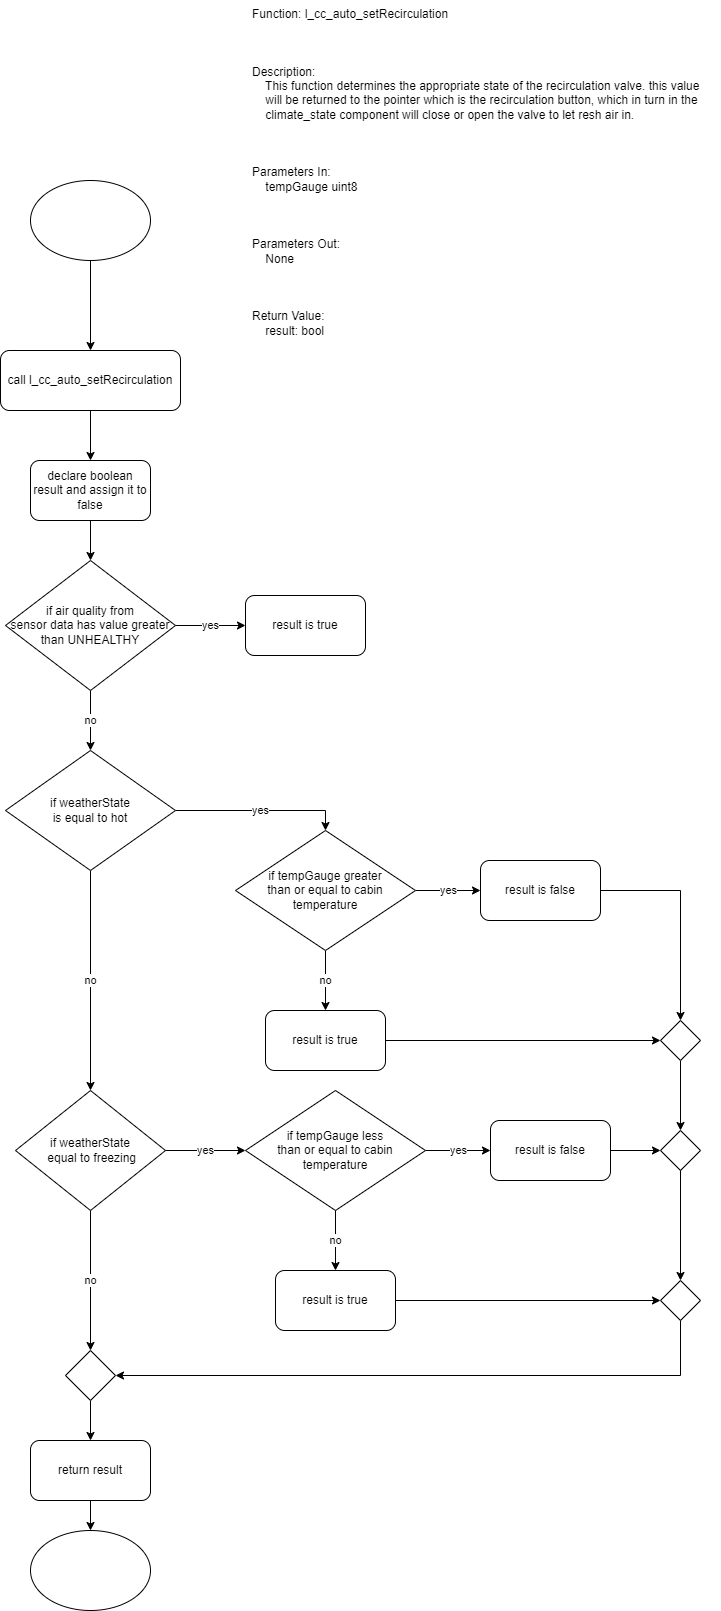

The diagram above was exported from draw.io. Its source (the exported page's mxGraphModel, read from the mxfile embedded in the PNG):
<mxGraphModel dx="1376" dy="768" grid="1" gridSize="10" guides="1" tooltips="1" connect="1" arrows="1" fold="1" page="1" pageScale="1" pageWidth="850" pageHeight="1100" math="0" shadow="0">
  <root>
    <mxCell id="0" />
    <mxCell id="1" parent="0" />
    <mxCell id="ubQ45vb3Jri2cNxhYD7i-1" value="Function: l_cc_auto_setRecirculation&#10;&#10;&#10;&#10;Description:&#10;    This function determines the appropriate state of the recirculation valve. this value&#10;    will be returned to the pointer which is the recirculation button, which in turn in the &#10;    climate_state component will close or open the valve to let resh air in.&#10;&#10;&#10;&#10;Parameters In:&#10;    tempGauge uint8&#10;&#10;&#10;&#10;Parameters Out:&#10;    None&#10;&#10;&#10;&#10;Return Value:&#10;    result: bool" style="text;whiteSpace=wrap;" vertex="1" parent="1">
      <mxGeometry x="370" y="10" width="470" height="360" as="geometry" />
    </mxCell>
    <mxCell id="ubQ45vb3Jri2cNxhYD7i-3" style="edgeStyle=orthogonalEdgeStyle;rounded=0;orthogonalLoop=1;jettySize=auto;html=1;" edge="1" parent="1" source="ubQ45vb3Jri2cNxhYD7i-2" target="ubQ45vb3Jri2cNxhYD7i-4">
      <mxGeometry relative="1" as="geometry">
        <mxPoint x="210" y="390" as="targetPoint" />
      </mxGeometry>
    </mxCell>
    <mxCell id="ubQ45vb3Jri2cNxhYD7i-2" value="" style="ellipse;whiteSpace=wrap;html=1;" vertex="1" parent="1">
      <mxGeometry x="150" y="190" width="120" height="80" as="geometry" />
    </mxCell>
    <mxCell id="ubQ45vb3Jri2cNxhYD7i-5" style="edgeStyle=orthogonalEdgeStyle;rounded=0;orthogonalLoop=1;jettySize=auto;html=1;" edge="1" parent="1" source="ubQ45vb3Jri2cNxhYD7i-4" target="ubQ45vb3Jri2cNxhYD7i-6">
      <mxGeometry relative="1" as="geometry">
        <mxPoint x="210" y="500" as="targetPoint" />
      </mxGeometry>
    </mxCell>
    <mxCell id="ubQ45vb3Jri2cNxhYD7i-4" value="call&amp;nbsp;l_cc_auto_setRecirculation" style="rounded=1;whiteSpace=wrap;html=1;" vertex="1" parent="1">
      <mxGeometry x="120" y="360" width="180" height="60" as="geometry" />
    </mxCell>
    <mxCell id="ubQ45vb3Jri2cNxhYD7i-7" style="edgeStyle=orthogonalEdgeStyle;rounded=0;orthogonalLoop=1;jettySize=auto;html=1;entryX=0.5;entryY=0;entryDx=0;entryDy=0;" edge="1" parent="1" source="ubQ45vb3Jri2cNxhYD7i-6" target="ubQ45vb3Jri2cNxhYD7i-9">
      <mxGeometry relative="1" as="geometry">
        <mxPoint x="210" y="570" as="targetPoint" />
      </mxGeometry>
    </mxCell>
    <mxCell id="ubQ45vb3Jri2cNxhYD7i-6" value="declare boolean result and assign it to false" style="rounded=1;whiteSpace=wrap;html=1;" vertex="1" parent="1">
      <mxGeometry x="150" y="470" width="120" height="60" as="geometry" />
    </mxCell>
    <mxCell id="ubQ45vb3Jri2cNxhYD7i-10" value="yes" style="edgeStyle=orthogonalEdgeStyle;rounded=0;orthogonalLoop=1;jettySize=auto;html=1;" edge="1" parent="1" source="ubQ45vb3Jri2cNxhYD7i-9" target="ubQ45vb3Jri2cNxhYD7i-11">
      <mxGeometry relative="1" as="geometry">
        <mxPoint x="390" y="635" as="targetPoint" />
      </mxGeometry>
    </mxCell>
    <mxCell id="ubQ45vb3Jri2cNxhYD7i-12" value="no" style="edgeStyle=orthogonalEdgeStyle;rounded=0;orthogonalLoop=1;jettySize=auto;html=1;" edge="1" parent="1" source="ubQ45vb3Jri2cNxhYD7i-9" target="ubQ45vb3Jri2cNxhYD7i-13">
      <mxGeometry relative="1" as="geometry">
        <mxPoint x="210" y="790" as="targetPoint" />
      </mxGeometry>
    </mxCell>
    <mxCell id="ubQ45vb3Jri2cNxhYD7i-9" value="if air quality from &lt;br&gt;sensor data has value greater than UNHEALTHY" style="rhombus;whiteSpace=wrap;html=1;" vertex="1" parent="1">
      <mxGeometry x="125" y="570" width="170" height="130" as="geometry" />
    </mxCell>
    <mxCell id="ubQ45vb3Jri2cNxhYD7i-11" value="result is true" style="rounded=1;whiteSpace=wrap;html=1;" vertex="1" parent="1">
      <mxGeometry x="365" y="605" width="120" height="60" as="geometry" />
    </mxCell>
    <mxCell id="ubQ45vb3Jri2cNxhYD7i-14" value="yes" style="edgeStyle=orthogonalEdgeStyle;rounded=0;orthogonalLoop=1;jettySize=auto;html=1;entryX=0.5;entryY=0;entryDx=0;entryDy=0;" edge="1" parent="1" source="ubQ45vb3Jri2cNxhYD7i-13" target="ubQ45vb3Jri2cNxhYD7i-16">
      <mxGeometry relative="1" as="geometry">
        <mxPoint x="360" y="820" as="targetPoint" />
      </mxGeometry>
    </mxCell>
    <mxCell id="ubQ45vb3Jri2cNxhYD7i-21" value="no" style="edgeStyle=orthogonalEdgeStyle;rounded=0;orthogonalLoop=1;jettySize=auto;html=1;" edge="1" parent="1" source="ubQ45vb3Jri2cNxhYD7i-13" target="ubQ45vb3Jri2cNxhYD7i-22">
      <mxGeometry relative="1" as="geometry">
        <mxPoint x="210" y="1150" as="targetPoint" />
      </mxGeometry>
    </mxCell>
    <mxCell id="ubQ45vb3Jri2cNxhYD7i-13" value="if weatherState &lt;br&gt;is equal to hot" style="rhombus;whiteSpace=wrap;html=1;" vertex="1" parent="1">
      <mxGeometry x="125" y="760" width="170" height="120" as="geometry" />
    </mxCell>
    <mxCell id="ubQ45vb3Jri2cNxhYD7i-17" value="no" style="edgeStyle=orthogonalEdgeStyle;rounded=0;orthogonalLoop=1;jettySize=auto;html=1;" edge="1" parent="1" source="ubQ45vb3Jri2cNxhYD7i-16" target="ubQ45vb3Jri2cNxhYD7i-20">
      <mxGeometry relative="1" as="geometry">
        <mxPoint x="445" y="1000" as="targetPoint" />
      </mxGeometry>
    </mxCell>
    <mxCell id="ubQ45vb3Jri2cNxhYD7i-18" value="yes" style="edgeStyle=orthogonalEdgeStyle;rounded=0;orthogonalLoop=1;jettySize=auto;html=1;" edge="1" parent="1" source="ubQ45vb3Jri2cNxhYD7i-16" target="ubQ45vb3Jri2cNxhYD7i-19">
      <mxGeometry relative="1" as="geometry">
        <mxPoint x="590" y="895" as="targetPoint" />
      </mxGeometry>
    </mxCell>
    <mxCell id="ubQ45vb3Jri2cNxhYD7i-16" value="if tempGauge greater &lt;br&gt;than or equal to cabin temperature" style="rhombus;whiteSpace=wrap;html=1;" vertex="1" parent="1">
      <mxGeometry x="355" y="840" width="180" height="120" as="geometry" />
    </mxCell>
    <mxCell id="ubQ45vb3Jri2cNxhYD7i-36" style="edgeStyle=orthogonalEdgeStyle;rounded=0;orthogonalLoop=1;jettySize=auto;html=1;entryX=0.5;entryY=0;entryDx=0;entryDy=0;" edge="1" parent="1" source="ubQ45vb3Jri2cNxhYD7i-41" target="ubQ45vb3Jri2cNxhYD7i-38">
      <mxGeometry relative="1" as="geometry">
        <mxPoint x="790" y="1130" as="targetPoint" />
      </mxGeometry>
    </mxCell>
    <mxCell id="ubQ45vb3Jri2cNxhYD7i-19" value="result is false" style="rounded=1;whiteSpace=wrap;html=1;" vertex="1" parent="1">
      <mxGeometry x="600" y="870" width="120" height="60" as="geometry" />
    </mxCell>
    <mxCell id="ubQ45vb3Jri2cNxhYD7i-39" style="edgeStyle=orthogonalEdgeStyle;rounded=0;orthogonalLoop=1;jettySize=auto;html=1;entryX=0;entryY=0.5;entryDx=0;entryDy=0;" edge="1" parent="1" source="ubQ45vb3Jri2cNxhYD7i-20" target="ubQ45vb3Jri2cNxhYD7i-41">
      <mxGeometry relative="1" as="geometry">
        <mxPoint x="780" y="1050" as="targetPoint" />
      </mxGeometry>
    </mxCell>
    <mxCell id="ubQ45vb3Jri2cNxhYD7i-20" value="result is true" style="rounded=1;whiteSpace=wrap;html=1;" vertex="1" parent="1">
      <mxGeometry x="385" y="1020" width="120" height="60" as="geometry" />
    </mxCell>
    <mxCell id="ubQ45vb3Jri2cNxhYD7i-23" value="yes" style="edgeStyle=orthogonalEdgeStyle;rounded=0;orthogonalLoop=1;jettySize=auto;html=1;entryX=0;entryY=0.5;entryDx=0;entryDy=0;" edge="1" parent="1" source="ubQ45vb3Jri2cNxhYD7i-22" target="ubQ45vb3Jri2cNxhYD7i-27">
      <mxGeometry relative="1" as="geometry">
        <mxPoint x="380" y="1160" as="targetPoint" />
      </mxGeometry>
    </mxCell>
    <mxCell id="ubQ45vb3Jri2cNxhYD7i-34" value="no" style="edgeStyle=orthogonalEdgeStyle;rounded=0;orthogonalLoop=1;jettySize=auto;html=1;" edge="1" parent="1" source="ubQ45vb3Jri2cNxhYD7i-22" target="ubQ45vb3Jri2cNxhYD7i-35">
      <mxGeometry relative="1" as="geometry">
        <mxPoint x="220" y="1410" as="targetPoint" />
      </mxGeometry>
    </mxCell>
    <mxCell id="ubQ45vb3Jri2cNxhYD7i-22" value="if weatherState &lt;br&gt;&amp;nbsp;equal to freezing" style="rhombus;whiteSpace=wrap;html=1;" vertex="1" parent="1">
      <mxGeometry x="135" y="1100" width="150" height="120" as="geometry" />
    </mxCell>
    <mxCell id="ubQ45vb3Jri2cNxhYD7i-25" value="no" style="edgeStyle=orthogonalEdgeStyle;rounded=0;orthogonalLoop=1;jettySize=auto;html=1;" edge="1" parent="1" source="ubQ45vb3Jri2cNxhYD7i-27" target="ubQ45vb3Jri2cNxhYD7i-29">
      <mxGeometry relative="1" as="geometry">
        <mxPoint x="455" y="1260" as="targetPoint" />
      </mxGeometry>
    </mxCell>
    <mxCell id="ubQ45vb3Jri2cNxhYD7i-26" value="yes" style="edgeStyle=orthogonalEdgeStyle;rounded=0;orthogonalLoop=1;jettySize=auto;html=1;" edge="1" parent="1" source="ubQ45vb3Jri2cNxhYD7i-27" target="ubQ45vb3Jri2cNxhYD7i-28">
      <mxGeometry relative="1" as="geometry">
        <mxPoint x="600" y="1155" as="targetPoint" />
      </mxGeometry>
    </mxCell>
    <mxCell id="ubQ45vb3Jri2cNxhYD7i-27" value="if tempGauge less&lt;br&gt;than or equal to cabin temperature" style="rhombus;whiteSpace=wrap;html=1;" vertex="1" parent="1">
      <mxGeometry x="365" y="1100" width="180" height="120" as="geometry" />
    </mxCell>
    <mxCell id="ubQ45vb3Jri2cNxhYD7i-37" style="edgeStyle=orthogonalEdgeStyle;rounded=0;orthogonalLoop=1;jettySize=auto;html=1;" edge="1" parent="1" source="ubQ45vb3Jri2cNxhYD7i-28" target="ubQ45vb3Jri2cNxhYD7i-38">
      <mxGeometry relative="1" as="geometry">
        <mxPoint x="780" y="1160" as="targetPoint" />
      </mxGeometry>
    </mxCell>
    <mxCell id="ubQ45vb3Jri2cNxhYD7i-28" value="result is false" style="rounded=1;whiteSpace=wrap;html=1;" vertex="1" parent="1">
      <mxGeometry x="610" y="1130" width="120" height="60" as="geometry" />
    </mxCell>
    <mxCell id="ubQ45vb3Jri2cNxhYD7i-42" style="edgeStyle=orthogonalEdgeStyle;rounded=0;orthogonalLoop=1;jettySize=auto;html=1;entryX=0;entryY=0.5;entryDx=0;entryDy=0;" edge="1" parent="1" source="ubQ45vb3Jri2cNxhYD7i-29" target="ubQ45vb3Jri2cNxhYD7i-45">
      <mxGeometry relative="1" as="geometry">
        <mxPoint x="780" y="1310" as="targetPoint" />
      </mxGeometry>
    </mxCell>
    <mxCell id="ubQ45vb3Jri2cNxhYD7i-29" value="result is true" style="rounded=1;whiteSpace=wrap;html=1;" vertex="1" parent="1">
      <mxGeometry x="395" y="1280" width="120" height="60" as="geometry" />
    </mxCell>
    <mxCell id="ubQ45vb3Jri2cNxhYD7i-46" style="edgeStyle=orthogonalEdgeStyle;rounded=0;orthogonalLoop=1;jettySize=auto;html=1;" edge="1" parent="1" source="ubQ45vb3Jri2cNxhYD7i-35" target="ubQ45vb3Jri2cNxhYD7i-47">
      <mxGeometry relative="1" as="geometry">
        <mxPoint x="210" y="1480" as="targetPoint" />
      </mxGeometry>
    </mxCell>
    <mxCell id="ubQ45vb3Jri2cNxhYD7i-35" value="" style="rhombus;whiteSpace=wrap;html=1;" vertex="1" parent="1">
      <mxGeometry x="185" y="1360" width="50" height="50" as="geometry" />
    </mxCell>
    <mxCell id="ubQ45vb3Jri2cNxhYD7i-43" style="edgeStyle=orthogonalEdgeStyle;rounded=0;orthogonalLoop=1;jettySize=auto;html=1;entryX=1;entryY=0.5;entryDx=0;entryDy=0;" edge="1" parent="1" source="ubQ45vb3Jri2cNxhYD7i-45" target="ubQ45vb3Jri2cNxhYD7i-35">
      <mxGeometry relative="1" as="geometry">
        <mxPoint x="800" y="1400" as="targetPoint" />
        <Array as="points">
          <mxPoint x="800" y="1385" />
        </Array>
      </mxGeometry>
    </mxCell>
    <mxCell id="ubQ45vb3Jri2cNxhYD7i-38" value="" style="rhombus;whiteSpace=wrap;html=1;" vertex="1" parent="1">
      <mxGeometry x="780" y="1140" width="40" height="40" as="geometry" />
    </mxCell>
    <mxCell id="ubQ45vb3Jri2cNxhYD7i-40" value="" style="edgeStyle=orthogonalEdgeStyle;rounded=0;orthogonalLoop=1;jettySize=auto;html=1;entryX=0.5;entryY=0;entryDx=0;entryDy=0;" edge="1" parent="1" source="ubQ45vb3Jri2cNxhYD7i-19" target="ubQ45vb3Jri2cNxhYD7i-41">
      <mxGeometry relative="1" as="geometry">
        <mxPoint x="800" y="1140" as="targetPoint" />
        <mxPoint x="720" y="900" as="sourcePoint" />
      </mxGeometry>
    </mxCell>
    <mxCell id="ubQ45vb3Jri2cNxhYD7i-41" value="" style="rhombus;whiteSpace=wrap;html=1;" vertex="1" parent="1">
      <mxGeometry x="780" y="1030" width="40" height="40" as="geometry" />
    </mxCell>
    <mxCell id="ubQ45vb3Jri2cNxhYD7i-44" value="" style="edgeStyle=orthogonalEdgeStyle;rounded=0;orthogonalLoop=1;jettySize=auto;html=1;" edge="1" parent="1" source="ubQ45vb3Jri2cNxhYD7i-38" target="ubQ45vb3Jri2cNxhYD7i-45">
      <mxGeometry relative="1" as="geometry">
        <mxPoint x="800" y="1400" as="targetPoint" />
        <mxPoint x="800" y="1180" as="sourcePoint" />
      </mxGeometry>
    </mxCell>
    <mxCell id="ubQ45vb3Jri2cNxhYD7i-45" value="" style="rhombus;whiteSpace=wrap;html=1;" vertex="1" parent="1">
      <mxGeometry x="780" y="1290" width="40" height="40" as="geometry" />
    </mxCell>
    <mxCell id="ubQ45vb3Jri2cNxhYD7i-48" style="edgeStyle=orthogonalEdgeStyle;rounded=0;orthogonalLoop=1;jettySize=auto;html=1;" edge="1" parent="1" source="ubQ45vb3Jri2cNxhYD7i-47" target="ubQ45vb3Jri2cNxhYD7i-49">
      <mxGeometry relative="1" as="geometry">
        <mxPoint x="210" y="1580" as="targetPoint" />
      </mxGeometry>
    </mxCell>
    <mxCell id="ubQ45vb3Jri2cNxhYD7i-47" value="return result" style="rounded=1;whiteSpace=wrap;html=1;" vertex="1" parent="1">
      <mxGeometry x="150" y="1450" width="120" height="60" as="geometry" />
    </mxCell>
    <mxCell id="ubQ45vb3Jri2cNxhYD7i-49" value="" style="ellipse;whiteSpace=wrap;html=1;labelBackgroundColor=default;" vertex="1" parent="1">
      <mxGeometry x="150" y="1540" width="120" height="80" as="geometry" />
    </mxCell>
  </root>
</mxGraphModel>